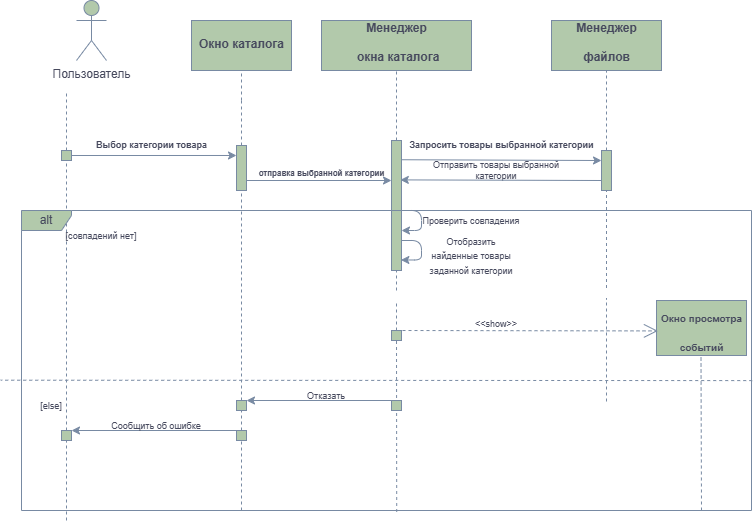

The diagram above was exported from draw.io. Its source (the exported page's mxGraphModel, read from the mxfile embedded in the PNG):
<mxGraphModel dx="1050" dy="522" grid="1" gridSize="10" guides="1" tooltips="1" connect="1" arrows="1" fold="1" page="1" pageScale="1" pageWidth="827" pageHeight="1169" background="#FFFFFF" math="0" shadow="0">
  <root>
    <mxCell id="0" />
    <mxCell id="1" parent="0" />
    <mxCell id="K6HCk1tsAgLE9_qAehCi-3" value="" style="endArrow=none;dashed=1;html=1;rounded=0;labelBackgroundColor=none;fontColor=default;strokeColor=#788AA3;" parent="1" edge="1">
      <mxGeometry width="50" height="50" relative="1" as="geometry">
        <mxPoint x="104.99999999999989" y="160" as="sourcePoint" />
        <mxPoint x="105" y="130" as="targetPoint" />
      </mxGeometry>
    </mxCell>
    <mxCell id="K6HCk1tsAgLE9_qAehCi-4" value="Пользователь" style="shape=umlActor;verticalLabelPosition=bottom;verticalAlign=top;html=1;outlineConnect=0;labelBackgroundColor=none;fillColor=#B2C9AB;strokeColor=#788AA3;fontColor=#46495D;rounded=0;" parent="1" vertex="1">
      <mxGeometry x="115" y="40" width="30" height="60" as="geometry" />
    </mxCell>
    <mxCell id="K6HCk1tsAgLE9_qAehCi-9" value="" style="endArrow=none;dashed=1;html=1;rounded=0;labelBackgroundColor=none;fontColor=default;strokeColor=#788AA3;" parent="1" source="K6HCk1tsAgLE9_qAehCi-16" edge="1">
      <mxGeometry width="50" height="50" relative="1" as="geometry">
        <mxPoint x="105" y="310" as="sourcePoint" />
        <mxPoint x="105" y="160" as="targetPoint" />
      </mxGeometry>
    </mxCell>
    <mxCell id="K6HCk1tsAgLE9_qAehCi-11" value="" style="rounded=0;whiteSpace=wrap;html=1;labelBackgroundColor=none;fillColor=#B2C9AB;strokeColor=#788AA3;fontColor=#46495D;" parent="1" vertex="1">
      <mxGeometry x="230" y="60" width="100" height="50" as="geometry" />
    </mxCell>
    <mxCell id="K6HCk1tsAgLE9_qAehCi-12" value="&lt;font style=&quot;font-size: 12px;&quot;&gt;Окно каталога&lt;br&gt;&lt;/font&gt;" style="text;strokeColor=none;fillColor=none;html=1;fontSize=24;fontStyle=1;verticalAlign=middle;align=center;labelBackgroundColor=none;fontColor=#46495D;rounded=0;" parent="1" vertex="1">
      <mxGeometry x="230" y="60" width="100" height="40" as="geometry" />
    </mxCell>
    <mxCell id="K6HCk1tsAgLE9_qAehCi-13" value="" style="endArrow=none;dashed=1;html=1;rounded=0;entryX=0.5;entryY=1;entryDx=0;entryDy=0;labelBackgroundColor=none;fontColor=default;strokeColor=#788AA3;" parent="1" target="K6HCk1tsAgLE9_qAehCi-11" edge="1">
      <mxGeometry width="50" height="50" relative="1" as="geometry">
        <mxPoint x="280" y="140" as="sourcePoint" />
        <mxPoint x="280" y="130" as="targetPoint" />
      </mxGeometry>
    </mxCell>
    <mxCell id="K6HCk1tsAgLE9_qAehCi-15" value="" style="endArrow=none;dashed=1;html=1;rounded=0;labelBackgroundColor=none;fontColor=default;strokeColor=#788AA3;" parent="1" source="K6HCk1tsAgLE9_qAehCi-19" edge="1">
      <mxGeometry width="50" height="50" relative="1" as="geometry">
        <mxPoint x="280" y="310" as="sourcePoint" />
        <mxPoint x="280" y="140" as="targetPoint" />
      </mxGeometry>
    </mxCell>
    <mxCell id="K6HCk1tsAgLE9_qAehCi-17" value="" style="endArrow=none;dashed=1;html=1;rounded=0;labelBackgroundColor=none;fontColor=default;strokeColor=#788AA3;" parent="1" source="K6HCk1tsAgLE9_qAehCi-101" target="K6HCk1tsAgLE9_qAehCi-16" edge="1">
      <mxGeometry width="50" height="50" relative="1" as="geometry">
        <mxPoint x="105" y="560" as="sourcePoint" />
        <mxPoint x="105" y="170" as="targetPoint" />
      </mxGeometry>
    </mxCell>
    <mxCell id="K6HCk1tsAgLE9_qAehCi-16" value="" style="rounded=0;whiteSpace=wrap;html=1;labelBackgroundColor=none;fillColor=#B2C9AB;strokeColor=#788AA3;fontColor=#46495D;" parent="1" vertex="1">
      <mxGeometry x="100" y="190" width="10" height="10" as="geometry" />
    </mxCell>
    <mxCell id="K6HCk1tsAgLE9_qAehCi-18" value="" style="endArrow=classic;html=1;rounded=0;exitX=1;exitY=0.5;exitDx=0;exitDy=0;labelBackgroundColor=none;fontColor=default;strokeColor=#788AA3;entryX=0;entryY=0.222;entryDx=0;entryDy=0;entryPerimeter=0;" parent="1" source="K6HCk1tsAgLE9_qAehCi-16" target="K6HCk1tsAgLE9_qAehCi-19" edge="1">
      <mxGeometry width="50" height="50" relative="1" as="geometry">
        <mxPoint x="130" y="190" as="sourcePoint" />
        <mxPoint x="275" y="190" as="targetPoint" />
      </mxGeometry>
    </mxCell>
    <mxCell id="K6HCk1tsAgLE9_qAehCi-20" value="" style="endArrow=none;dashed=1;html=1;rounded=0;labelBackgroundColor=none;fontColor=default;strokeColor=#788AA3;" parent="1" source="K6HCk1tsAgLE9_qAehCi-103" target="K6HCk1tsAgLE9_qAehCi-19" edge="1">
      <mxGeometry width="50" height="50" relative="1" as="geometry">
        <mxPoint x="280" y="560" as="sourcePoint" />
        <mxPoint x="280" y="160" as="targetPoint" />
      </mxGeometry>
    </mxCell>
    <mxCell id="K6HCk1tsAgLE9_qAehCi-19" value="" style="rounded=0;whiteSpace=wrap;html=1;labelBackgroundColor=none;fillColor=#B2C9AB;strokeColor=#788AA3;fontColor=#46495D;" parent="1" vertex="1">
      <mxGeometry x="275" y="185" width="10" height="45" as="geometry" />
    </mxCell>
    <mxCell id="K6HCk1tsAgLE9_qAehCi-21" value="" style="endArrow=classic;html=1;rounded=0;exitX=0.5;exitY=0;exitDx=0;exitDy=0;entryX=0;entryY=1;entryDx=0;entryDy=0;labelBackgroundColor=none;fontColor=default;strokeColor=#788AA3;" parent="1" edge="1">
      <mxGeometry width="50" height="50" relative="1" as="geometry">
        <mxPoint x="285" y="220" as="sourcePoint" />
        <mxPoint x="430" y="220" as="targetPoint" />
      </mxGeometry>
    </mxCell>
    <mxCell id="K6HCk1tsAgLE9_qAehCi-22" value="&lt;font style=&quot;font-size: 8px;&quot;&gt;отправка выбранной категории&lt;br&gt;&lt;/font&gt;" style="text;strokeColor=none;fillColor=none;html=1;fontSize=24;fontStyle=1;verticalAlign=middle;align=center;labelBackgroundColor=none;fontColor=#46495D;rounded=0;" parent="1" vertex="1">
      <mxGeometry x="310" y="187.5" width="100" height="40" as="geometry" />
    </mxCell>
    <mxCell id="K6HCk1tsAgLE9_qAehCi-23" value="" style="rounded=0;whiteSpace=wrap;html=1;labelBackgroundColor=none;fillColor=#B2C9AB;strokeColor=#788AA3;fontColor=#46495D;" parent="1" vertex="1">
      <mxGeometry x="360" y="60" width="150" height="50" as="geometry" />
    </mxCell>
    <mxCell id="K6HCk1tsAgLE9_qAehCi-24" value="&lt;font style=&quot;font-size: 12px;&quot;&gt;Менеджер&lt;br&gt;&amp;nbsp;окна каталога&lt;br&gt;&lt;/font&gt;" style="text;strokeColor=none;fillColor=none;html=1;fontSize=24;fontStyle=1;verticalAlign=middle;align=center;labelBackgroundColor=none;fontColor=#46495D;rounded=0;" parent="1" vertex="1">
      <mxGeometry x="385" y="57.5" width="100" height="40" as="geometry" />
    </mxCell>
    <mxCell id="K6HCk1tsAgLE9_qAehCi-26" value="" style="endArrow=none;dashed=1;html=1;rounded=0;entryX=0.5;entryY=1;entryDx=0;entryDy=0;labelBackgroundColor=none;fontColor=default;strokeColor=#788AA3;" parent="1" target="K6HCk1tsAgLE9_qAehCi-23" edge="1">
      <mxGeometry width="50" height="50" relative="1" as="geometry">
        <mxPoint x="435" y="330" as="sourcePoint" />
        <mxPoint x="434.66" y="130" as="targetPoint" />
      </mxGeometry>
    </mxCell>
    <mxCell id="K6HCk1tsAgLE9_qAehCi-74" style="edgeStyle=orthogonalEdgeStyle;orthogonalLoop=1;jettySize=auto;html=1;strokeColor=#788AA3;fontColor=#46495D;fillColor=#B2C9AB;" parent="1" source="K6HCk1tsAgLE9_qAehCi-29" edge="1">
      <mxGeometry relative="1" as="geometry">
        <mxPoint x="440" y="270" as="targetPoint" />
        <Array as="points">
          <mxPoint x="460" y="250" />
          <mxPoint x="460" y="270" />
        </Array>
      </mxGeometry>
    </mxCell>
    <mxCell id="K6HCk1tsAgLE9_qAehCi-29" value="" style="rounded=0;whiteSpace=wrap;html=1;labelBackgroundColor=none;fillColor=#B2C9AB;strokeColor=#788AA3;fontColor=#46495D;" parent="1" vertex="1">
      <mxGeometry x="430" y="180" width="10" height="130" as="geometry" />
    </mxCell>
    <mxCell id="K6HCk1tsAgLE9_qAehCi-32" value="" style="endArrow=none;dashed=1;html=1;rounded=0;labelBackgroundColor=none;fontColor=default;strokeColor=#788AA3;" parent="1" source="K6HCk1tsAgLE9_qAehCi-79" edge="1">
      <mxGeometry width="50" height="50" relative="1" as="geometry">
        <mxPoint x="435" y="440" as="sourcePoint" />
        <mxPoint x="435" y="340" as="targetPoint" />
      </mxGeometry>
    </mxCell>
    <mxCell id="K6HCk1tsAgLE9_qAehCi-37" value="" style="rounded=0;whiteSpace=wrap;html=1;labelBackgroundColor=none;fillColor=#B2C9AB;strokeColor=#788AA3;fontColor=#46495D;" parent="1" vertex="1">
      <mxGeometry x="695" y="340" width="90" height="55" as="geometry" />
    </mxCell>
    <mxCell id="K6HCk1tsAgLE9_qAehCi-38" value="&lt;font style=&quot;font-size: 10px;&quot;&gt;Окно просмотра&lt;br&gt; событий&lt;br&gt;&lt;/font&gt;" style="text;strokeColor=none;fillColor=none;html=1;fontSize=24;fontStyle=1;verticalAlign=middle;align=center;labelBackgroundColor=none;fontColor=#46495D;rounded=0;" parent="1" vertex="1">
      <mxGeometry x="705" y="347.5" width="70" height="40" as="geometry" />
    </mxCell>
    <mxCell id="K6HCk1tsAgLE9_qAehCi-46" value="" style="rounded=0;whiteSpace=wrap;html=1;labelBackgroundColor=none;fillColor=#B2C9AB;strokeColor=#788AA3;fontColor=#46495D;" parent="1" vertex="1">
      <mxGeometry x="715" y="370" as="geometry" />
    </mxCell>
    <mxCell id="K6HCk1tsAgLE9_qAehCi-50" value="" style="rounded=0;whiteSpace=wrap;html=1;labelBackgroundColor=none;fillColor=#B2C9AB;strokeColor=#788AA3;fontColor=#46495D;" parent="1" vertex="1">
      <mxGeometry x="50" y="90" as="geometry" />
    </mxCell>
    <mxCell id="K6HCk1tsAgLE9_qAehCi-58" value="&lt;font style=&quot;font-size: 9px;&quot;&gt;Запросить товары выбранной категории&lt;br&gt;&lt;/font&gt;" style="text;strokeColor=none;fillColor=none;html=1;fontSize=24;fontStyle=1;verticalAlign=middle;align=center;labelBackgroundColor=none;fontColor=#46495D;rounded=0;" parent="1" vertex="1">
      <mxGeometry x="490" y="160" width="100" height="40" as="geometry" />
    </mxCell>
    <mxCell id="K6HCk1tsAgLE9_qAehCi-57" value="&lt;font style=&quot;font-size: 9px;&quot;&gt;Выбор категории товара&lt;br&gt;&lt;/font&gt;" style="text;strokeColor=none;fillColor=none;html=1;fontSize=24;fontStyle=1;verticalAlign=middle;align=center;labelBackgroundColor=none;fontColor=#46495D;rounded=0;" parent="1" vertex="1">
      <mxGeometry x="140" y="160" width="100" height="40" as="geometry" />
    </mxCell>
    <mxCell id="K6HCk1tsAgLE9_qAehCi-62" value="" style="rounded=0;whiteSpace=wrap;html=1;labelBackgroundColor=none;fillColor=#B2C9AB;strokeColor=#788AA3;fontColor=#46495D;" parent="1" vertex="1">
      <mxGeometry x="590" y="60" width="110" height="50" as="geometry" />
    </mxCell>
    <mxCell id="K6HCk1tsAgLE9_qAehCi-63" value="&lt;font style=&quot;font-size: 12px;&quot;&gt;Менеджер&lt;br&gt;файлов&lt;br&gt;&lt;/font&gt;" style="text;strokeColor=none;fillColor=none;html=1;fontSize=24;fontStyle=1;verticalAlign=middle;align=center;labelBackgroundColor=none;fontColor=#46495D;rounded=0;" parent="1" vertex="1">
      <mxGeometry x="595" y="60" width="100" height="35" as="geometry" />
    </mxCell>
    <mxCell id="K6HCk1tsAgLE9_qAehCi-66" value="" style="endArrow=none;dashed=1;html=1;strokeColor=#788AA3;fontColor=#46495D;fillColor=#B2C9AB;entryX=0.5;entryY=1;entryDx=0;entryDy=0;" parent="1" source="K6HCk1tsAgLE9_qAehCi-70" target="K6HCk1tsAgLE9_qAehCi-62" edge="1">
      <mxGeometry width="50" height="50" relative="1" as="geometry">
        <mxPoint x="645" y="441" as="sourcePoint" />
        <mxPoint x="660" y="110" as="targetPoint" />
      </mxGeometry>
    </mxCell>
    <mxCell id="K6HCk1tsAgLE9_qAehCi-71" value="" style="endArrow=none;dashed=1;html=1;strokeColor=#788AA3;fontColor=#46495D;fillColor=#B2C9AB;entryX=0.5;entryY=1;entryDx=0;entryDy=0;" parent="1" target="K6HCk1tsAgLE9_qAehCi-70" edge="1">
      <mxGeometry width="50" height="50" relative="1" as="geometry">
        <mxPoint x="645" y="327.5" as="sourcePoint" />
        <mxPoint x="645" y="110" as="targetPoint" />
      </mxGeometry>
    </mxCell>
    <mxCell id="K6HCk1tsAgLE9_qAehCi-70" value="" style="rounded=0;whiteSpace=wrap;html=1;labelBackgroundColor=none;fillColor=#B2C9AB;strokeColor=#788AA3;fontColor=#46495D;" parent="1" vertex="1">
      <mxGeometry x="640" y="190" width="10" height="40" as="geometry" />
    </mxCell>
    <mxCell id="K6HCk1tsAgLE9_qAehCi-73" value="&lt;div style=&quot;font-size: 9px;&quot;&gt;&lt;font style=&quot;font-size: 9px;&quot;&gt;Отправить товары выбранной категории&lt;br&gt;&lt;/font&gt;&lt;/div&gt;" style="text;html=1;align=center;verticalAlign=middle;whiteSpace=wrap;rounded=0;fontColor=#46495D;" parent="1" vertex="1">
      <mxGeometry x="470" y="195" width="130" height="30" as="geometry" />
    </mxCell>
    <mxCell id="K6HCk1tsAgLE9_qAehCi-75" style="edgeStyle=orthogonalEdgeStyle;orthogonalLoop=1;jettySize=auto;html=1;strokeColor=#788AA3;fontColor=#46495D;fillColor=#B2C9AB;entryX=0.937;entryY=0.919;entryDx=0;entryDy=0;entryPerimeter=0;" parent="1" target="K6HCk1tsAgLE9_qAehCi-29" edge="1">
      <mxGeometry relative="1" as="geometry">
        <mxPoint x="440" y="300" as="targetPoint" />
        <mxPoint x="440" y="280" as="sourcePoint" />
        <Array as="points">
          <mxPoint x="460" y="280" />
          <mxPoint x="460" y="300" />
        </Array>
      </mxGeometry>
    </mxCell>
    <mxCell id="K6HCk1tsAgLE9_qAehCi-76" value="&lt;font style=&quot;font-size: 9px;&quot;&gt;Проверить совпадения&lt;br&gt;&lt;/font&gt;" style="text;html=1;align=center;verticalAlign=middle;whiteSpace=wrap;rounded=0;fontColor=#46495D;" parent="1" vertex="1">
      <mxGeometry x="460" y="245" width="100" height="30" as="geometry" />
    </mxCell>
    <mxCell id="K6HCk1tsAgLE9_qAehCi-77" value="&lt;font style=&quot;font-size: 9px;&quot;&gt;Отобразить найденные товары заданной категории&lt;br&gt;&lt;/font&gt;" style="text;html=1;align=center;verticalAlign=middle;whiteSpace=wrap;rounded=0;fontColor=#46495D;" parent="1" vertex="1">
      <mxGeometry x="460" y="280" width="100" height="30" as="geometry" />
    </mxCell>
    <mxCell id="K6HCk1tsAgLE9_qAehCi-80" value="" style="endArrow=none;dashed=1;html=1;rounded=0;labelBackgroundColor=none;fontColor=default;strokeColor=#788AA3;exitX=0.514;exitY=1.005;exitDx=0;exitDy=0;exitPerimeter=0;" parent="1" source="K6HCk1tsAgLE9_qAehCi-100" target="K6HCk1tsAgLE9_qAehCi-79" edge="1">
      <mxGeometry width="50" height="50" relative="1" as="geometry">
        <mxPoint x="435" y="560" as="sourcePoint" />
        <mxPoint x="435" y="340" as="targetPoint" />
      </mxGeometry>
    </mxCell>
    <mxCell id="K6HCk1tsAgLE9_qAehCi-79" value="" style="rounded=0;whiteSpace=wrap;html=1;labelBackgroundColor=none;fillColor=#B2C9AB;strokeColor=#788AA3;fontColor=#46495D;" parent="1" vertex="1">
      <mxGeometry x="430" y="370" width="10" height="10" as="geometry" />
    </mxCell>
    <mxCell id="K6HCk1tsAgLE9_qAehCi-87" value="" style="endArrow=none;dashed=1;html=1;strokeColor=#788AA3;fontColor=#46495D;fillColor=#B2C9AB;entryX=0.5;entryY=1;entryDx=0;entryDy=0;" parent="1" edge="1">
      <mxGeometry width="50" height="50" relative="1" as="geometry">
        <mxPoint x="645" y="441" as="sourcePoint" />
        <mxPoint x="645" y="337.5" as="targetPoint" />
      </mxGeometry>
    </mxCell>
    <mxCell id="K6HCk1tsAgLE9_qAehCi-88" value="" style="endArrow=open;endSize=12;dashed=1;html=1;strokeColor=#788AA3;fontColor=#46495D;fillColor=#B2C9AB;entryX=0.016;entryY=0.553;entryDx=0;entryDy=0;entryPerimeter=0;" parent="1" target="K6HCk1tsAgLE9_qAehCi-37" edge="1">
      <mxGeometry width="160" relative="1" as="geometry">
        <mxPoint x="435" y="370" as="sourcePoint" />
        <mxPoint x="690" y="370" as="targetPoint" />
      </mxGeometry>
    </mxCell>
    <mxCell id="K6HCk1tsAgLE9_qAehCi-90" value="&lt;font style=&quot;font-size: 9px;&quot;&gt;&amp;lt;&amp;lt;show&amp;gt;&amp;gt;&lt;/font&gt;" style="text;html=1;align=center;verticalAlign=middle;whiteSpace=wrap;rounded=0;fontColor=#46495D;" parent="1" vertex="1">
      <mxGeometry x="505" y="347.5" width="60" height="30" as="geometry" />
    </mxCell>
    <mxCell id="K6HCk1tsAgLE9_qAehCi-91" value="" style="endArrow=none;dashed=1;html=1;strokeColor=#788AA3;fontColor=#46495D;fillColor=#B2C9AB;entryX=0.5;entryY=1;entryDx=0;entryDy=0;" parent="1" edge="1">
      <mxGeometry width="50" height="50" relative="1" as="geometry">
        <mxPoint x="740" y="550" as="sourcePoint" />
        <mxPoint x="739.5" y="395" as="targetPoint" />
      </mxGeometry>
    </mxCell>
    <mxCell id="K6HCk1tsAgLE9_qAehCi-95" value="" style="endArrow=classic;html=1;strokeColor=#788AA3;fontColor=#46495D;fillColor=#B2C9AB;entryX=0;entryY=0.25;entryDx=0;entryDy=0;exitX=0.99;exitY=0.148;exitDx=0;exitDy=0;exitPerimeter=0;" parent="1" source="K6HCk1tsAgLE9_qAehCi-29" target="K6HCk1tsAgLE9_qAehCi-70" edge="1">
      <mxGeometry width="50" height="50" relative="1" as="geometry">
        <mxPoint x="450" y="200" as="sourcePoint" />
        <mxPoint x="600" y="200" as="targetPoint" />
      </mxGeometry>
    </mxCell>
    <mxCell id="K6HCk1tsAgLE9_qAehCi-96" value="" style="endArrow=classic;html=1;strokeColor=#788AA3;fontColor=#46495D;fillColor=#B2C9AB;exitX=0;exitY=0.75;exitDx=0;exitDy=0;entryX=0.883;entryY=0.303;entryDx=0;entryDy=0;entryPerimeter=0;" parent="1" source="K6HCk1tsAgLE9_qAehCi-70" target="K6HCk1tsAgLE9_qAehCi-29" edge="1">
      <mxGeometry width="50" height="50" relative="1" as="geometry">
        <mxPoint x="510" y="250" as="sourcePoint" />
        <mxPoint x="560" y="200" as="targetPoint" />
      </mxGeometry>
    </mxCell>
    <mxCell id="K6HCk1tsAgLE9_qAehCi-97" value="&lt;font style=&quot;font-size: 9px;&quot;&gt;[совпадений нет]&lt;/font&gt;" style="text;html=1;align=center;verticalAlign=middle;whiteSpace=wrap;rounded=0;fontColor=#46495D;" parent="1" vertex="1">
      <mxGeometry x="90" y="260" width="100" height="30" as="geometry" />
    </mxCell>
    <mxCell id="K6HCk1tsAgLE9_qAehCi-98" value="" style="endArrow=none;dashed=1;html=1;strokeColor=#788AA3;fontColor=#46495D;fillColor=#B2C9AB;entryX=-0.001;entryY=0.599;entryDx=0;entryDy=0;entryPerimeter=0;exitX=1.001;exitY=0.567;exitDx=0;exitDy=0;exitPerimeter=0;" parent="1" source="K6HCk1tsAgLE9_qAehCi-100" edge="1">
      <mxGeometry width="50" height="50" relative="1" as="geometry">
        <mxPoint x="820" y="420.60000000000014" as="sourcePoint" />
        <mxPoint x="39.22000000000003" y="419.70000000000005" as="targetPoint" />
      </mxGeometry>
    </mxCell>
    <mxCell id="K6HCk1tsAgLE9_qAehCi-100" value="alt" style="shape=umlFrame;whiteSpace=wrap;html=1;pointerEvents=0;strokeColor=#788AA3;fontColor=#46495D;fillColor=#B2C9AB;width=50;height=20;" parent="1" vertex="1">
      <mxGeometry x="60" y="250" width="730" height="300" as="geometry" />
    </mxCell>
    <mxCell id="K6HCk1tsAgLE9_qAehCi-102" value="" style="endArrow=none;dashed=1;html=1;rounded=0;labelBackgroundColor=none;fontColor=default;strokeColor=#788AA3;" parent="1" target="K6HCk1tsAgLE9_qAehCi-101" edge="1">
      <mxGeometry width="50" height="50" relative="1" as="geometry">
        <mxPoint x="105" y="560" as="sourcePoint" />
        <mxPoint x="105" y="200" as="targetPoint" />
      </mxGeometry>
    </mxCell>
    <mxCell id="K6HCk1tsAgLE9_qAehCi-101" value="" style="rounded=0;whiteSpace=wrap;html=1;labelBackgroundColor=none;fillColor=#B2C9AB;strokeColor=#788AA3;fontColor=#46495D;" parent="1" vertex="1">
      <mxGeometry x="100" y="470" width="10" height="10" as="geometry" />
    </mxCell>
    <mxCell id="K6HCk1tsAgLE9_qAehCi-104" value="" style="endArrow=none;dashed=1;html=1;rounded=0;labelBackgroundColor=none;fontColor=default;strokeColor=#788AA3;" parent="1" target="K6HCk1tsAgLE9_qAehCi-103" edge="1">
      <mxGeometry width="50" height="50" relative="1" as="geometry">
        <mxPoint x="280" y="550" as="sourcePoint" />
        <mxPoint x="280" y="230" as="targetPoint" />
      </mxGeometry>
    </mxCell>
    <mxCell id="K6HCk1tsAgLE9_qAehCi-103" value="" style="rounded=0;whiteSpace=wrap;html=1;labelBackgroundColor=none;fillColor=#B2C9AB;strokeColor=#788AA3;fontColor=#46495D;" parent="1" vertex="1">
      <mxGeometry x="275" y="470" width="10" height="10" as="geometry" />
    </mxCell>
    <mxCell id="K6HCk1tsAgLE9_qAehCi-105" value="" style="rounded=0;whiteSpace=wrap;html=1;labelBackgroundColor=none;fillColor=#B2C9AB;strokeColor=#788AA3;fontColor=#46495D;" parent="1" vertex="1">
      <mxGeometry x="275" y="440" width="10" height="10" as="geometry" />
    </mxCell>
    <mxCell id="K6HCk1tsAgLE9_qAehCi-106" value="" style="rounded=0;whiteSpace=wrap;html=1;labelBackgroundColor=none;fillColor=#B2C9AB;strokeColor=#788AA3;fontColor=#46495D;" parent="1" vertex="1">
      <mxGeometry x="430" y="440" width="10" height="10" as="geometry" />
    </mxCell>
    <mxCell id="K6HCk1tsAgLE9_qAehCi-107" value="&lt;font style=&quot;font-size: 9px;&quot;&gt;[else]&lt;/font&gt;" style="text;html=1;align=center;verticalAlign=middle;whiteSpace=wrap;rounded=0;fontColor=#46495D;" parent="1" vertex="1">
      <mxGeometry x="60" y="430" width="60" height="30" as="geometry" />
    </mxCell>
    <mxCell id="K6HCk1tsAgLE9_qAehCi-108" value="" style="endArrow=classic;html=1;strokeColor=#788AA3;fontColor=#46495D;fillColor=#B2C9AB;exitX=0.5;exitY=0;exitDx=0;exitDy=0;entryX=1;entryY=0;entryDx=0;entryDy=0;" parent="1" source="K6HCk1tsAgLE9_qAehCi-106" target="K6HCk1tsAgLE9_qAehCi-105" edge="1">
      <mxGeometry width="50" height="50" relative="1" as="geometry">
        <mxPoint x="210" y="400" as="sourcePoint" />
        <mxPoint x="260" y="350" as="targetPoint" />
      </mxGeometry>
    </mxCell>
    <mxCell id="K6HCk1tsAgLE9_qAehCi-109" value="" style="endArrow=classic;html=1;strokeColor=#788AA3;fontColor=#46495D;fillColor=#B2C9AB;exitX=0.5;exitY=0;exitDx=0;exitDy=0;entryX=1;entryY=0;entryDx=0;entryDy=0;" parent="1" source="K6HCk1tsAgLE9_qAehCi-103" edge="1">
      <mxGeometry width="50" height="50" relative="1" as="geometry">
        <mxPoint x="260" y="470" as="sourcePoint" />
        <mxPoint x="110" y="470" as="targetPoint" />
      </mxGeometry>
    </mxCell>
    <mxCell id="K6HCk1tsAgLE9_qAehCi-110" value="&lt;font style=&quot;font-size: 9px;&quot;&gt;Cообщить об ошибке&lt;/font&gt;" style="text;html=1;align=center;verticalAlign=middle;whiteSpace=wrap;rounded=0;fontColor=#46495D;" parent="1" vertex="1">
      <mxGeometry x="130" y="450" width="130" height="30" as="geometry" />
    </mxCell>
    <mxCell id="K6HCk1tsAgLE9_qAehCi-111" value="&lt;font style=&quot;font-size: 9px;&quot;&gt;Отказать&lt;/font&gt;" style="text;html=1;align=center;verticalAlign=middle;whiteSpace=wrap;rounded=0;fontColor=#46495D;" parent="1" vertex="1">
      <mxGeometry x="300" y="420" width="130" height="30" as="geometry" />
    </mxCell>
  </root>
</mxGraphModel>